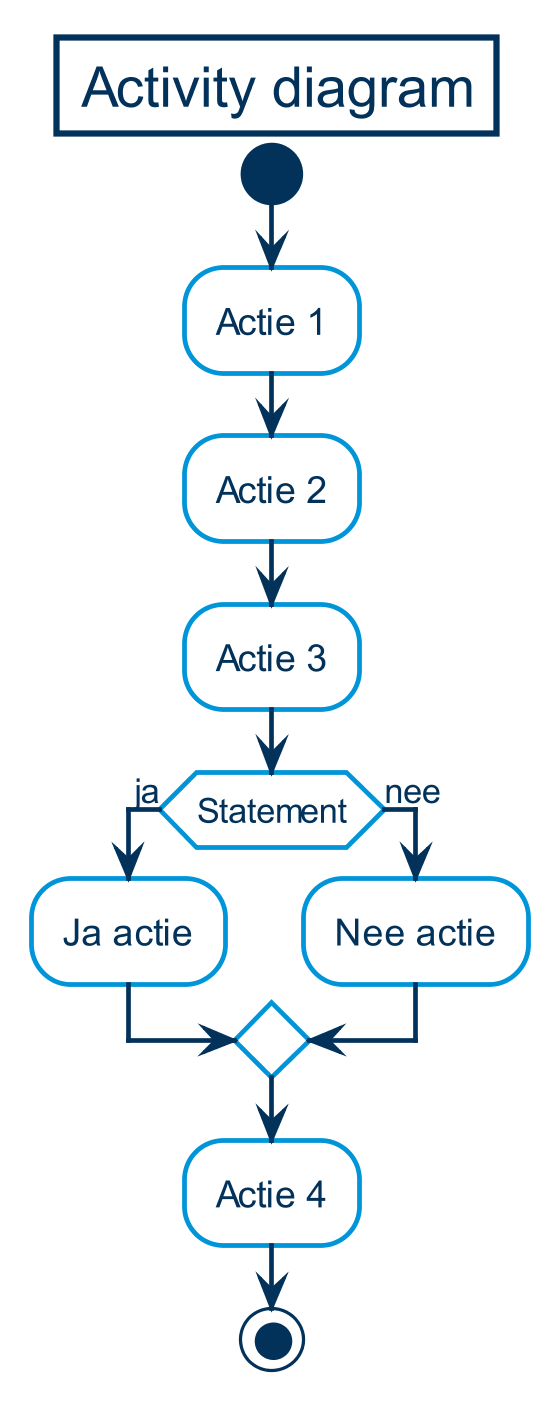

The diagram above was rendered by PlantUML. Its source (embedded in the PNG):
@startuml

hide footbox

skinparam {
    dpi 300
    shadowing false
    backgroundColor white
    defaultFontName Arial
    defaultFontColor #02315A
    ArrowColor #02315A
    ActorBorderColor #0094D8
    ActorBackgroundColor white
    titleBorderThickness 2
    titleBorderColor #02315A

    sequence {
        LifeLineBorderColor #02315A

        ParticipantBorderColor #0094D8
        ParticipantBackgroundColor white

        GroupBorderColor #0094D8
        GroupBackgroundColor #0094D8
        GroupHeaderFontColor white
    }

    usecase {
        BackgroundColor white
        BorderColor #0094D8
    }

    activity {
        StartColor #02315A

        BorderColor #0094D8
        BackgroundColor white

        DiamondBorderColor #0094D8
        DiamondBackgroundColor white

        EndColor #02315A
        EndBorderColor #02315A
    }

    class {
        BackgroundColor white
        BorderColor #0094D8
    }

    package {
        BackgroundColor white
        BorderColor #0094D8
    }

    cloud {
        BackgroundColor white
        BorderColor #0094D8
    }
    
    database {
        BackgroundColor white
        BorderColor #0094D8
    }
}

Title Activity diagram

start
:Actie 1;

:Actie 2;

:Actie 3;

if (Statement) then (ja)
    :Ja actie;
else (nee)
    :Nee actie;
endif

:Actie 4;

stop
@enduml